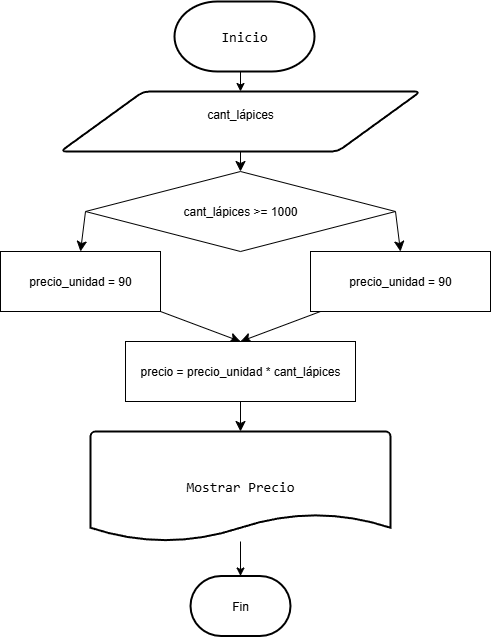

The diagram above was exported from draw.io. Its source (the exported page's mxGraphModel, read from the mxfile embedded in the PNG):
<mxGraphModel dx="2068" dy="1184" grid="1" gridSize="10" guides="1" tooltips="1" connect="1" arrows="1" fold="1" page="1" pageScale="1" pageWidth="827" pageHeight="1169" math="0" shadow="0">
  <root>
    <mxCell id="0" />
    <mxCell id="1" parent="0" />
    <mxCell id="NkZ-E2XJmb1eq9TYdCm3-7" style="edgeStyle=orthogonalEdgeStyle;rounded=0;orthogonalLoop=1;jettySize=auto;html=1;exitX=0.5;exitY=1;exitDx=0;exitDy=0;exitPerimeter=0;entryX=0.5;entryY=0;entryDx=0;entryDy=0;" parent="1" source="NkZ-E2XJmb1eq9TYdCm3-1" target="NkZ-E2XJmb1eq9TYdCm3-2" edge="1">
      <mxGeometry relative="1" as="geometry" />
    </mxCell>
    <mxCell id="NkZ-E2XJmb1eq9TYdCm3-1" value="&lt;div style=&quot;font-family: Consolas, &amp;quot;Courier New&amp;quot;, monospace; font-size: 14px; line-height: 19px; white-space: pre;&quot;&gt;&lt;font style=&quot;color: rgb(0, 0, 0);&quot;&gt;Inicio&lt;/font&gt;&lt;/div&gt;" style="strokeWidth=2;html=1;shape=mxgraph.flowchart.terminator;whiteSpace=wrap;" parent="1" vertex="1">
      <mxGeometry x="344" y="10" width="140" height="70" as="geometry" />
    </mxCell>
    <mxCell id="9IBXyplnO78HHBCLe-Ac-4" style="edgeStyle=none;curved=1;rounded=0;orthogonalLoop=1;jettySize=auto;html=1;exitX=0.5;exitY=1;exitDx=0;exitDy=0;entryX=0.5;entryY=0;entryDx=0;entryDy=0;fontSize=12;startSize=8;endSize=8;" edge="1" parent="1" source="NkZ-E2XJmb1eq9TYdCm3-2" target="9IBXyplnO78HHBCLe-Ac-3">
      <mxGeometry relative="1" as="geometry" />
    </mxCell>
    <mxCell id="NkZ-E2XJmb1eq9TYdCm3-2" value="cant_lápices&#10;" style="shape=parallelogram;strokeWidth=2;perimeter=parallelogramPerimeter;whiteSpace=wrap;rounded=1;arcSize=12;size=0.23;strokeColor=default;" parent="1" vertex="1">
      <mxGeometry x="230" y="100" width="360" height="60" as="geometry" />
    </mxCell>
    <mxCell id="NkZ-E2XJmb1eq9TYdCm3-4" value="&lt;div style=&quot;font-family: Consolas, &amp;quot;Courier New&amp;quot;, monospace; font-size: 14px; line-height: 19px; white-space: pre;&quot;&gt;&lt;div style=&quot;&quot;&gt;&lt;font style=&quot;color: rgb(0, 0, 0);&quot;&gt;Mostrar Precio&lt;/font&gt;&lt;/div&gt;&lt;div style=&quot;background-color: light-dark(rgb(31, 31, 31), rgb(210, 210, 210)); color: light-dark(rgb(204, 204, 204), rgb(62, 62, 62));&quot;&gt;&lt;/div&gt;&lt;/div&gt;" style="strokeWidth=2;html=1;shape=mxgraph.flowchart.document2;whiteSpace=wrap;size=0.25;" parent="1" vertex="1">
      <mxGeometry x="260" y="440" width="300" height="110" as="geometry" />
    </mxCell>
    <mxCell id="NkZ-E2XJmb1eq9TYdCm3-5" value="Fin" style="strokeWidth=2;html=1;shape=mxgraph.flowchart.terminator;whiteSpace=wrap;" parent="1" vertex="1">
      <mxGeometry x="360" y="584.5" width="100" height="60" as="geometry" />
    </mxCell>
    <mxCell id="NkZ-E2XJmb1eq9TYdCm3-10" style="edgeStyle=orthogonalEdgeStyle;rounded=0;orthogonalLoop=1;jettySize=auto;html=1;entryX=0.5;entryY=0;entryDx=0;entryDy=0;entryPerimeter=0;" parent="1" source="NkZ-E2XJmb1eq9TYdCm3-4" target="NkZ-E2XJmb1eq9TYdCm3-5" edge="1">
      <mxGeometry relative="1" as="geometry" />
    </mxCell>
    <mxCell id="9IBXyplnO78HHBCLe-Ac-8" style="edgeStyle=none;curved=1;rounded=0;orthogonalLoop=1;jettySize=auto;html=1;exitX=1;exitY=0.5;exitDx=0;exitDy=0;entryX=0.5;entryY=0;entryDx=0;entryDy=0;fontSize=12;startSize=8;endSize=8;" edge="1" parent="1" source="9IBXyplnO78HHBCLe-Ac-3" target="9IBXyplnO78HHBCLe-Ac-6">
      <mxGeometry relative="1" as="geometry" />
    </mxCell>
    <mxCell id="9IBXyplnO78HHBCLe-Ac-11" style="edgeStyle=none;curved=1;rounded=0;orthogonalLoop=1;jettySize=auto;html=1;exitX=0;exitY=0.5;exitDx=0;exitDy=0;entryX=0.5;entryY=0;entryDx=0;entryDy=0;fontSize=12;startSize=8;endSize=8;" edge="1" parent="1" source="9IBXyplnO78HHBCLe-Ac-3" target="9IBXyplnO78HHBCLe-Ac-5">
      <mxGeometry relative="1" as="geometry" />
    </mxCell>
    <mxCell id="9IBXyplnO78HHBCLe-Ac-3" value="cant_lápices &amp;gt;= 1000" style="rhombus;whiteSpace=wrap;html=1;strokeColor=default;" vertex="1" parent="1">
      <mxGeometry x="255" y="180" width="310" height="80" as="geometry" />
    </mxCell>
    <mxCell id="9IBXyplnO78HHBCLe-Ac-10" style="edgeStyle=none;curved=1;rounded=0;orthogonalLoop=1;jettySize=auto;html=1;entryX=0.5;entryY=0;entryDx=0;entryDy=0;fontSize=12;startSize=8;endSize=8;" edge="1" parent="1" source="9IBXyplnO78HHBCLe-Ac-5" target="9IBXyplnO78HHBCLe-Ac-7">
      <mxGeometry relative="1" as="geometry" />
    </mxCell>
    <mxCell id="9IBXyplnO78HHBCLe-Ac-5" value="precio_unidad = 90" style="rounded=0;whiteSpace=wrap;html=1;" vertex="1" parent="1">
      <mxGeometry x="170" y="260" width="160" height="60" as="geometry" />
    </mxCell>
    <mxCell id="9IBXyplnO78HHBCLe-Ac-9" style="edgeStyle=none;curved=1;rounded=0;orthogonalLoop=1;jettySize=auto;html=1;fontSize=12;startSize=8;endSize=8;entryX=0.5;entryY=0;entryDx=0;entryDy=0;" edge="1" parent="1" source="9IBXyplnO78HHBCLe-Ac-6" target="9IBXyplnO78HHBCLe-Ac-7">
      <mxGeometry relative="1" as="geometry">
        <mxPoint x="570" y="400" as="targetPoint" />
      </mxGeometry>
    </mxCell>
    <mxCell id="9IBXyplnO78HHBCLe-Ac-6" value="precio_unidad = 90" style="rounded=0;whiteSpace=wrap;html=1;" vertex="1" parent="1">
      <mxGeometry x="480" y="260" width="180" height="60" as="geometry" />
    </mxCell>
    <mxCell id="9IBXyplnO78HHBCLe-Ac-7" value="precio = precio_unidad * cant_lápices" style="rounded=0;whiteSpace=wrap;html=1;" vertex="1" parent="1">
      <mxGeometry x="295" y="350" width="230" height="60" as="geometry" />
    </mxCell>
    <mxCell id="9IBXyplnO78HHBCLe-Ac-12" style="edgeStyle=none;curved=1;rounded=0;orthogonalLoop=1;jettySize=auto;html=1;entryX=0.5;entryY=0;entryDx=0;entryDy=0;entryPerimeter=0;fontSize=12;startSize=8;endSize=8;" edge="1" parent="1" source="9IBXyplnO78HHBCLe-Ac-7" target="NkZ-E2XJmb1eq9TYdCm3-4">
      <mxGeometry relative="1" as="geometry" />
    </mxCell>
  </root>
</mxGraphModel>